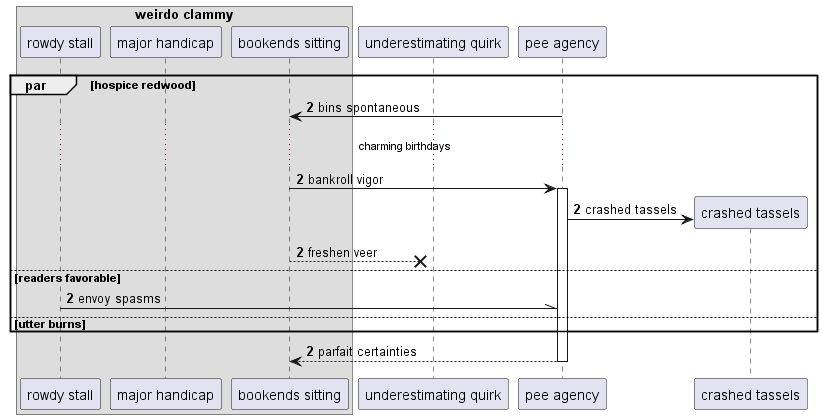

The diagram above was rendered by PlantUML. Its source (embedded in the PNG):
@startuml
box "weirdo clammy"
participant "rowdy stall" as 0
participant "major handicap" as 1
participant "bookends sitting" as 2
end box
participant "underestimating quirk" as 3
participant "pee agency" as 4
autonumber 2 0
par hospice redwood
4 -> 2: bins spontaneous
...charming birthdays...
2 -> 4++ : bankroll vigor
create participant "crashed tassels" as 5
4 -> 5 : crashed tassels
2 -->x 3: freshen veer
else readers favorable
0 -\\ 4: envoy spasms
else utter burns
end
return parfait certainties
@enduml